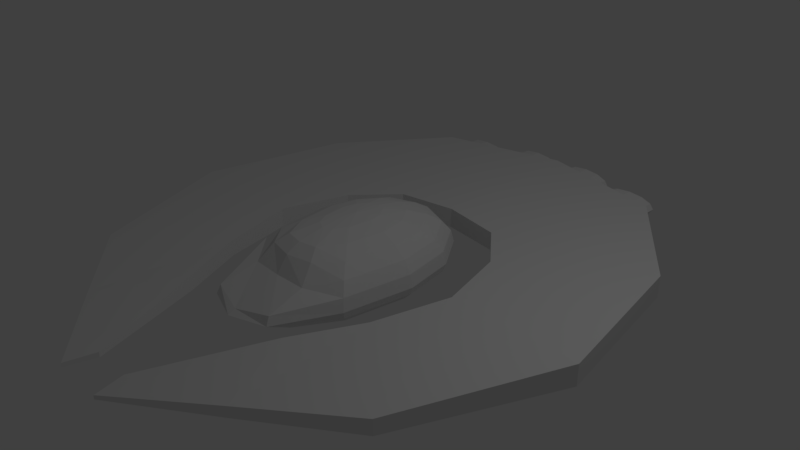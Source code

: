 # Source: spaceship4.blend  (saved by Blender 2.78.0; exported with 4.5.12 LTS)
import bpy
from mathutils import Matrix  # noqa: F401  (used for matrix-valued properties, if any)

bpy.ops.wm.read_factory_settings(use_empty=True)
scene = bpy.context.scene
scene.name = 'Scene'

# ---- collections
col_collection_1 = bpy.data.collections.new('Collection 1'); scene.collection.children.link(col_collection_1)

# ---- materials (node trees are filled in below, after node groups)
mat_glass_tinted = bpy.data.materials.new('Glass_Tinted')
mat_glass_tinted.alpha_threshold = 0.0
mat_glass_tinted.use_transparent_shadow = False
mat_glass_tinted.roughness = 0.5
mat_glass_tinted.line_color = (0.0, 0.0, 0.0, 1.0)
mat_chrome = bpy.data.materials.new('Chrome')
mat_chrome.alpha_threshold = 0.0
mat_chrome.use_transparent_shadow = False
mat_chrome.roughness = 0.5

# ---- material node trees

# ---- world
world_world = bpy.data.worlds.new('World'); scene.world = world_world
world_world.color = (0.05088, 0.05088, 0.05088)
world_world.use_sun_shadow = False
world_world.sun_shadow_jitter_overblur = 0.0
world_world.cycles.sampling_method = 'MANUAL'

# ---- cameras
cam_camera = bpy.data.cameras.new('Camera')
cam_camera.clip_end = 100.0
cam_camera.lens = 35.0
cam_camera.sensor_width = 32.0
cam_camera.sensor_height = 18.0
cam_camera.ortho_scale = 7.314
cam_camera.dof.focus_distance = 0.0
cam_camera.dof.aperture_fstop = 128.0

# ---- lights
light_lamp = bpy.data.lights.new('Lamp', 'POINT')
light_lamp.transmission_factor = 0.0
light_lamp.cutoff_distance = 30.0
light_lamp.energy = 100.0
light_lamp.shadow_buffer_clip_start = 1.001
light_lamp.shadow_soft_size = 0.1
light_lamp.shadow_maximum_resolution = 0.006
light_lamp.use_absolute_resolution = True

# ---- meshes
me_cube = bpy.data.meshes.new('Cube')
me_cube.from_pydata([(1.0, 1.079, -1.0), (1.0, -1.079, -1.0), (-1.0, -1.079, -1.0), (-1.0, 1.079, -1.0), (1.0, 1.079, 1.0), (1.0, -1.079, 1.0), (-1.0, -1.079, 1.0), (-1.0, 1.079, 1.0), (0.0, 0.1775, 0.6383), (0.0, 0.8222, 0.4672), (0.0, 1.194, 0.171), (0.0, 0.5244, -0.3507), (0.1294, 0.1277, 0.6383), (0.25, 0.428, 0.5722), (0.3536, 0.686, 0.4672), (0.433, 0.8839, 0.3304), (0.483, 1.008, 0.171), (0.5, 1.051, 4.189e-08), (0.483, 1.008, -0.1048), (0.433, 0.8839, -0.2025), (0.3536, 0.686, -0.2864), (0.25, 0.428, -0.3507), (0.1294, 0.1277, -0.3912), (-3.372e-07, -0.1947, 0.6608), (0.2241, -0.008579, 0.6383), (0.433, 0.1648, 0.5722), (0.6124, 0.3138, 0.4672), (0.75, 0.428, 0.3304), (0.8365, 0.4999, 0.171), (0.866, 0.5244, 4.189e-08), (0.8365, 0.4999, -0.1048), (0.75, 0.428, -0.2025), (0.6124, 0.3138, -0.2864), (0.433, 0.1648, -0.3507), (0.2241, -0.008578, -0.3912), (0.2588, -0.1947, 0.6383), (0.5, -0.1947, 0.5722), (0.7071, -0.1947, 0.4672), (0.866, -0.1947, 0.3304), (0.9659, -0.1947, 0.171), (1.0, -0.1947, 4.189e-08), (0.9659, -0.1947, -0.1048), (0.866, -0.1947, -0.2025), (0.7071, -0.1947, -0.2864), (0.5, -0.1947, -0.3507), (0.2588, -0.1947, -0.3912), (0.2241, -0.5047, 0.6383), (0.433, -0.7171, 0.5722), (0.6124, -0.8994, 0.4672), (0.75, -1.039, 0.3304), (0.8365, -1.127, 0.171), (0.866, -1.157, 4.189e-08), (0.8365, -1.127, -0.1048), (0.75, -1.039, -0.2025), (0.6124, -0.8994, -0.2864), (0.433, -0.7171, -0.3507), (0.2241, -0.5047, -0.3912), (0.1294, -0.6744, 0.6383), (0.25, -1.043, 0.5722), (0.3536, -1.203, 0.4672), (0.433, -1.407, 0.2463), (0.483, -1.914, 0.1113), (0.5, -1.966, 2.726e-08), (0.483, -1.756, -0.1048), (0.433, -1.603, -0.2025), (0.3536, -1.36, -0.2864), (0.25, -1.043, -0.3507), (0.1294, -0.6744, -0.3912), (6.458e-09, -0.7356, 0.6383), (-3.079e-08, -1.094, 0.5722), (-7.55e-08, -1.278, 0.4672), (-1.589e-08, -1.433, 0.2549), (-4.57e-08, -2.042, 0.04885), (-7.55e-08, -2.14, 1.197e-08), (-4.57e-08, -1.875, -0.1048), (-4.57e-08, -1.708, -0.2025), (-4.57e-08, -1.441, -0.2864), (-6.06e-08, -1.162, -0.3507), (6.458e-09, -0.7356, -0.3912), (-0.1294, -0.6744, 0.6383), (-0.25, -1.043, 0.5722), (-0.3536, -1.203, 0.4672), (-0.433, -1.407, 0.2463), (-0.483, -1.914, 0.1113), (-0.5, -1.966, 2.726e-08), (-0.483, -1.756, -0.1048), (-0.433, -1.603, -0.2025), (-0.3536, -1.36, -0.2864), (-0.25, -1.043, -0.3507), (-0.1294, -0.6744, -0.3912), (-0.2241, -0.5047, 0.6383), (-0.433, -0.717, 0.5722), (-0.6124, -0.8994, 0.4672), (-0.75, -1.039, 0.3304), (-0.8365, -1.127, 0.171), (-0.866, -1.157, 4.189e-08), (-0.8365, -1.127, -0.1048), (-0.75, -1.039, -0.2025), (-0.6124, -0.8994, -0.2864), (-0.433, -0.7171, -0.3507), (-0.2241, -0.5047, -0.3912), (-0.2588, -0.1947, 0.6383), (-0.5, -0.1947, 0.5722), (-0.7071, -0.1947, 0.4672), (-0.866, -0.1947, 0.3304), (-0.9659, -0.1947, 0.171), (-1.0, -0.1947, 4.189e-08), (-0.9659, -0.1947, -0.1048), (-0.866, -0.1947, -0.2025), (-0.7071, -0.1947, -0.2864), (-0.5, -0.1947, -0.3507), (-0.2588, -0.1947, -0.3912), (-0.2241, -0.008579, 0.6383), (-0.433, 0.1648, 0.5722), (-0.6124, 0.3138, 0.4672), (-0.75, 0.428, 0.3304), (-0.8365, 0.4999, 0.171), (-0.866, 0.5244, 4.189e-08), (-0.8365, 0.4999, -0.1048), (-0.75, 0.428, -0.2025), (-0.6124, 0.3138, -0.2864), (-0.433, 0.1648, -0.3507), (-0.2241, -0.008578, -0.3912), (-0.1294, 0.1277, 0.6383), (-0.25, 0.428, 0.5722), (-0.3536, 0.686, 0.4672), (-0.433, 0.8839, 0.3304), (-0.483, 1.008, 0.171), (-0.5, 1.051, 4.189e-08), (-0.483, 1.008, -0.1048), (-0.433, 0.8839, -0.2025), (-0.3536, 0.686, -0.2864), (-0.25, 0.428, -0.3507), (-0.1294, 0.1277, -0.3912), (8.841e-08, 0.5244, 0.5722), (1.033e-07, 1.051, 0.3304), (2.225e-07, 1.243, 4.189e-08), (1.033e-07, 1.194, -0.1048), (1.033e-07, 1.051, -0.2025), (1.391e-08, 0.8222, -0.2864), (2.136e-08, 0.1775, -0.3912), (0.0, -0.1947, -0.405), (-0.8414, 1.399, 0.1287), (-0.8414, 1.399, -0.1287), (2.666e-09, 1.572, 0.1561), (2.666e-09, 0.8077, 0.1561), (0.07803, 1.572, 0.1352), (0.07803, 0.8077, 0.1352), (0.1352, 1.572, 0.07803), (0.1352, 0.8077, 0.07803), (0.1561, 1.572, -3.643e-08), (0.1561, 0.8077, -5.084e-08), (0.1352, 1.572, -0.07803), (0.1352, 0.8077, -0.07803), (0.07803, 1.572, -0.1352), (0.07803, 0.8077, -0.1352), (1.392e-08, 1.572, -0.1561), (1.392e-08, 0.8077, -0.1561), (-0.07803, 1.572, -0.1352), (-0.07803, 0.8077, -0.1352), (-0.1352, 1.572, -0.07803), (-0.1352, 0.8077, -0.07803), (-0.1561, 1.572, -9.408e-08), (-0.1561, 0.8077, -1.085e-07), (-0.1352, 1.572, 0.07803), (-0.1352, 0.8077, 0.07803), (-0.07803, 1.572, 0.1352), (-0.07803, 0.8077, 0.1352), (-1.853, 3.477, -0.1835), (-1.853, 3.477, 0.1835), (-1.36, 0.7955, -0.1293), (-1.36, 0.7955, 0.1293), (-3.012, 1.976, -0.1502), (-3.012, 1.976, 0.1502), (0.0, 1.528, 0.1406), (0.0, 1.528, -0.1406), (0.0, 3.896, 0.2004), (0.0, 3.896, -0.2004), (-3.412, -0.1801, -0.1415), (-1.625, -0.1715, -0.1363), (-1.625, -0.1715, 0.1363), (-3.412, -0.1801, 0.1415), (-2.589, -2.247, -0.1014), (-1.342, -1.18, -0.1084), (-1.342, -1.18, 0.1084), (-2.589, -2.247, 0.1014), (-1.464, -3.107, -0.07152), (-0.9215, -2.06, -0.1048), (-0.9215, -2.06, 0.1048), (-1.464, -3.107, 0.07152), (-0.3692, -3.936, -0.02611), (-0.2752, -3.561, -0.03445), (-0.2752, -3.561, 0.03445), (-0.3692, -3.936, 0.02611), (0.8414, 1.399, 0.1287), (0.8414, 1.399, -0.1287), (1.853, 3.477, -0.1835), (1.853, 3.477, 0.1835), (1.36, 0.7955, -0.1293), (1.36, 0.7955, 0.1293), (3.012, 1.976, -0.1502), (3.012, 1.976, 0.1502), (0.0, 1.528, 0.1406), (0.0, 1.528, -0.1406), (0.0, 3.896, 0.2004), (0.0, 3.896, -0.2004), (3.412, -0.1801, -0.1415), (1.625, -0.1715, -0.1363), (1.625, -0.1715, 0.1363), (3.412, -0.1801, 0.1415), (2.589, -2.247, -0.1014), (1.342, -1.18, -0.1084), (1.342, -1.18, 0.1084), (2.589, -2.247, 0.1014), (1.464, -3.107, -0.07152), (0.9215, -2.06, -0.1048), (0.9215, -2.06, 0.1048), (1.464, -3.107, 0.07152), (0.3692, -3.936, -0.02611), (0.2752, -3.561, -0.03445), (0.2752, -3.561, 0.03445), (0.3692, -3.936, 0.02611), (-1.369, 3.419, 0.1479), (-1.369, 3.808, 0.1479), (-0.4631, 4.009, 0.163), (-0.4631, 3.62, 0.163), (-0.2586, 4.009, 0.1411), (-0.2586, 3.62, 0.1411), (-0.109, 4.009, 0.08149), (-0.109, 3.62, 0.08149), (-0.05421, 4.009, 3.261e-07), (-0.05421, 3.62, 3.164e-07), (-0.109, 4.009, -0.08149), (-0.109, 3.62, -0.08149), (-0.2586, 4.009, -0.1411), (-0.2586, 3.62, -0.1411), (-0.4631, 4.009, -0.163), (-0.4631, 3.62, -0.163), (-0.6675, 4.009, -0.1411), (-0.6675, 3.62, -0.1411), (-0.8171, 4.009, -0.08149), (-0.8171, 3.62, -0.08149), (-0.8719, 4.009, 2.484e-07), (-0.8719, 3.62, 2.484e-07), (-0.8171, 4.009, 0.08149), (-0.8171, 3.62, 0.08149), (-0.6675, 4.009, 0.1411), (-0.6675, 3.62, 0.1411), (-1.164, 3.808, 0.1281), (-1.164, 3.419, 0.1281), (-1.015, 3.808, 0.07397), (-1.015, 3.419, 0.07397), (-0.96, 3.808, 2.96e-07), (-0.96, 3.419, 2.872e-07), (-1.015, 3.808, -0.07397), (-1.015, 3.419, -0.07397), (-1.164, 3.808, -0.1281), (-1.164, 3.419, -0.1281), (-1.369, 3.808, -0.1479), (-1.369, 3.419, -0.1479), (-1.573, 3.808, -0.1281), (-1.573, 3.419, -0.1281), (-1.723, 3.808, -0.07397), (-1.723, 3.419, -0.07397), (-1.778, 3.808, 2.255e-07), (-1.778, 3.419, 2.255e-07), (-1.723, 3.808, 0.07397), (-1.723, 3.419, 0.07397), (-1.573, 3.808, 0.1281), (-1.573, 3.419, 0.1281), (1.369, 3.419, 0.1479), (1.369, 3.808, 0.1479), (0.4631, 4.009, 0.163), (0.4631, 3.62, 0.163), (0.2586, 4.009, 0.1411), (0.2586, 3.62, 0.1411), (0.109, 4.009, 0.08149), (0.109, 3.62, 0.08149), (0.05421, 4.009, 3.261e-07), (0.05421, 3.62, 3.164e-07), (0.109, 4.009, -0.08149), (0.109, 3.62, -0.08149), (0.2586, 4.009, -0.1411), (0.2586, 3.62, -0.1411), (0.4631, 4.009, -0.163), (0.4631, 3.62, -0.163), (0.6675, 4.009, -0.1411), (0.6675, 3.62, -0.1411), (0.8171, 4.009, -0.08149), (0.8171, 3.62, -0.08149), (0.8719, 4.009, 2.484e-07), (0.8719, 3.62, 2.484e-07), (0.8171, 4.009, 0.08149), (0.8171, 3.62, 0.08149), (0.6675, 4.009, 0.1411), (0.6675, 3.62, 0.1411), (1.164, 3.808, 0.1281), (1.164, 3.419, 0.1281), (1.015, 3.808, 0.07397), (1.015, 3.419, 0.07397), (0.96, 3.808, 2.96e-07), (0.96, 3.419, 2.872e-07), (1.015, 3.808, -0.07397), (1.015, 3.419, -0.07397), (1.164, 3.808, -0.1281), (1.164, 3.419, -0.1281), (1.369, 3.808, -0.1479), (1.369, 3.419, -0.1479), (1.573, 3.808, -0.1281), (1.573, 3.419, -0.1281), (1.723, 3.808, -0.07397), (1.723, 3.419, -0.07397), (1.778, 3.808, 2.255e-07), (1.778, 3.419, 2.255e-07), (1.723, 3.808, 0.07397), (1.723, 3.419, 0.07397), (1.573, 3.808, 0.1281), (1.573, 3.419, 0.1281), (-1.518, 3.808, -0.09348), (-1.627, 3.808, -0.05397), (-0.4631, 4.009, 0.1189), (-0.3139, 4.009, 0.103), (-1.071, 3.808, 2.908e-07), (-1.111, 3.808, -0.05397), (-0.2047, 4.009, 0.05946), (-0.1647, 4.009, 3.2e-07), (-1.369, 3.808, -0.1079), (-0.2047, 4.009, -0.05946), (-1.111, 3.808, 0.05397), (-0.3139, 4.009, -0.103), (-0.4631, 4.009, -0.1189), (-1.22, 3.808, -0.09348), (-0.6122, 4.009, -0.103), (-1.22, 3.808, 0.09349), (-0.7214, 4.009, -0.05946), (-0.7614, 4.009, 2.633e-07), (-0.7214, 4.009, 0.05946), (-0.6122, 4.009, 0.103), (-1.369, 3.808, 0.1079), (-1.667, 3.808, 2.393e-07), (-1.627, 3.808, 0.05397), (-1.518, 3.808, 0.09349), (1.518, 3.808, -0.09348), (1.627, 3.808, -0.05397), (0.4631, 4.009, 0.1189), (0.3139, 4.009, 0.103), (1.071, 3.808, 2.905e-07), (1.111, 3.808, -0.05397), (0.2047, 4.009, 0.05946), (0.1647, 4.009, 3.197e-07), (1.369, 3.808, -0.1079), (0.2047, 4.009, -0.05946), (1.111, 3.808, 0.05397), (0.3139, 4.009, -0.103), (0.4631, 4.009, -0.1189), (1.22, 3.808, -0.09348), (0.6122, 4.009, -0.103), (1.22, 3.808, 0.09349), (0.7214, 4.009, -0.05946), (0.7614, 4.009, 2.63e-07), (0.7214, 4.009, 0.05946), (0.6122, 4.009, 0.103), (1.369, 3.808, 0.1079), (1.667, 3.808, 2.39e-07), (1.627, 3.808, 0.05397), (1.518, 3.808, 0.09349), (-1.518, 3.653, -0.09348), (-1.627, 3.653, -0.05397), (-0.4631, 3.855, 0.1189), (-0.3139, 3.855, 0.103), (-1.071, 3.653, 2.908e-07), (-1.111, 3.653, -0.05397), (-0.2047, 3.855, 0.05946), (-0.1647, 3.855, 2.872e-07), (-1.369, 3.653, -0.1079), (-0.2047, 3.855, -0.05946), (-1.111, 3.653, 0.05397), (-0.3139, 3.855, -0.103), (-0.4631, 3.855, -0.1189), (-1.22, 3.653, -0.09348), (-0.6122, 3.855, -0.103), (-1.22, 3.653, 0.09349), (-0.7214, 3.855, -0.05946), (-0.7614, 3.855, 2.305e-07), (-0.7214, 3.855, 0.05946), (-0.6122, 3.855, 0.103), (-1.369, 3.653, 0.1079), (-1.667, 3.653, 2.393e-07), (-1.627, 3.653, 0.05397), (-1.518, 3.653, 0.09349), (1.518, 3.653, -0.09348), (1.627, 3.653, -0.05397), (0.4631, 3.855, 0.1189), (0.3139, 3.855, 0.103), (1.071, 3.653, 4.352e-07), (1.111, 3.653, -0.05397), (0.2047, 3.855, 0.05946), (0.1647, 3.855, 3.197e-07), (1.369, 3.653, -0.1079), (0.2047, 3.855, -0.05946), (1.111, 3.653, 0.05397), (0.3139, 3.855, -0.103), (0.4631, 3.855, -0.1189), (1.22, 3.653, -0.09348), (0.6122, 3.855, -0.103), (1.22, 3.653, 0.09349), (0.7214, 3.855, -0.05946), (0.7614, 3.855, 2.63e-07), (0.7214, 3.855, 0.05946), (0.6122, 3.855, 0.103), (1.369, 3.653, 0.1079), (1.667, 3.653, 3.837e-07), (1.627, 3.653, 0.05397), (1.518, 3.653, 0.09349), (-1.477, 3.653, -0.06792), (-1.557, 3.653, -0.03921), (-0.4631, 3.855, 0.0864), (-0.3547, 3.855, 0.07482), (-1.152, 3.653, 2.871e-07), (-1.181, 3.653, -0.03921), (-0.2754, 3.855, 0.0432), (-0.2463, 3.855, 2.825e-07), (-1.369, 3.653, -0.07842), (-0.2754, 3.855, -0.0432), (-1.181, 3.653, 0.03921), (-0.3547, 3.855, -0.07482), (-0.4631, 3.855, -0.0864), (-1.261, 3.653, -0.06792), (-0.5714, 3.855, -0.07482), (-1.261, 3.653, 0.06792), (-0.6507, 3.855, -0.0432), (-0.6798, 3.855, 2.413e-07), (-0.6507, 3.855, 0.0432), (-0.5714, 3.855, 0.07482), (-1.369, 3.653, 0.07842), (-1.586, 3.653, 2.497e-07), (-1.557, 3.653, 0.03921), (-1.477, 3.653, 0.06792), (1.477, 3.653, -0.06792), (1.557, 3.653, -0.03921), (0.4631, 3.855, 0.0864), (0.3547, 3.855, 0.07482), (1.152, 3.653, 4.314e-07), (1.181, 3.653, -0.03921), (0.2754, 3.855, 0.0432), (0.2463, 3.855, 3.161e-07), (1.369, 3.653, -0.07842), (0.2754, 3.855, -0.0432), (1.181, 3.653, 0.03921), (0.3547, 3.855, -0.07482), (0.4631, 3.855, -0.0864), (1.261, 3.653, -0.06792), (0.5714, 3.855, -0.07482), (1.261, 3.653, 0.06792), (0.6507, 3.855, -0.0432), (0.6798, 3.855, 2.749e-07), (0.6507, 3.855, 0.0432), (0.5714, 3.855, 0.07482), (1.369, 3.653, 0.07842), (1.586, 3.653, 3.94e-07), (1.557, 3.653, 0.03921), (1.477, 3.653, 0.06792), (-1.477, 3.867, -0.06792), (-1.557, 3.867, -0.03921), (-0.4631, 4.068, 0.0864), (-0.3547, 4.068, 0.07482), (-1.152, 3.867, 3.819e-07), (-1.181, 3.867, -0.03921), (-0.2754, 4.068, 0.0432), (-0.2463, 4.068, 1.963e-07), (-1.369, 3.867, -0.07842), (-0.2754, 4.068, -0.0432), (-1.181, 3.867, 0.03921), (-0.3547, 4.068, -0.07482), (-0.4631, 4.068, -0.0864), (-1.261, 3.867, -0.06792), (-0.5714, 4.068, -0.07482), (-1.261, 3.867, 0.06792), (-0.6507, 4.068, -0.0432), (-0.6798, 4.068, 1.551e-07), (-0.6507, 4.068, 0.0432), (-0.5714, 4.068, 0.07482), (-1.369, 3.867, 0.07842), (-1.586, 3.867, 3.445e-07), (-1.557, 3.867, 0.03921), (-1.477, 3.867, 0.06792), (1.477, 3.867, -0.06792), (1.557, 3.867, -0.03921), (0.4631, 4.068, 0.0864), (0.3547, 4.068, 0.07482), (1.152, 3.867, 3.365e-07), (1.181, 3.867, -0.03921), (0.2754, 4.068, 0.0432), (0.2463, 4.068, 4.022e-07), (1.369, 3.867, -0.07842), (0.2754, 4.068, -0.0432), (1.181, 3.867, 0.03921), (0.3547, 4.068, -0.07482), (0.4631, 4.068, -0.0864), (1.261, 3.867, -0.06792), (0.5714, 4.068, -0.07482), (1.261, 3.867, 0.06792), (0.6507, 4.068, -0.0432), (0.6798, 4.068, 3.61e-07), (0.6507, 4.068, 0.0432), (0.5714, 4.068, 0.07482), (1.369, 3.867, 0.07842), (1.586, 3.867, 2.991e-07), (1.557, 3.867, 0.03921), (1.477, 3.867, 0.06792), (-1.438, 3.867, -0.04344), (-1.489, 3.867, -0.02508), (-0.4631, 4.068, 0.05527), (-0.3937, 4.068, 0.04786), (-1.23, 3.867, 3.774e-07), (-1.249, 3.867, -0.02508), (-0.343, 4.068, 0.02763), (-0.3244, 4.068, 1.916e-07), (-1.369, 3.867, -0.05017), (-0.343, 4.068, -0.02763), (-1.249, 3.867, 0.02508), (-0.3937, 4.068, -0.04786), (-0.4631, 4.068, -0.05527), (-1.3, 3.867, -0.04344), (-0.5324, 4.068, -0.04786), (-1.3, 3.867, 0.04345), (-0.5831, 4.068, -0.02763), (-0.6017, 4.068, 1.653e-07), (-0.5831, 4.068, 0.02763), (-0.5324, 4.068, 0.04786), (-1.369, 3.867, 0.05017), (-1.508, 3.867, 3.535e-07), (-1.489, 3.867, 0.02508), (-1.438, 3.867, 0.04345), (1.438, 3.867, -0.04344), (1.489, 3.867, -0.02508), (0.4631, 4.068, 0.05527), (0.3937, 4.068, 0.04786), (1.23, 3.867, 3.328e-07), (1.249, 3.867, -0.02508), (0.343, 4.068, 0.02763), (0.3244, 4.068, 3.991e-07), (1.369, 3.867, -0.05017), (0.343, 4.068, -0.02763), (1.249, 3.867, 0.02508), (0.3937, 4.068, -0.04786), (0.4631, 4.068, -0.05527), (1.3, 3.867, -0.04344), (0.5324, 4.068, -0.04786), (1.3, 3.867, 0.04345), (0.5831, 4.068, -0.02763), (0.6017, 4.068, 3.728e-07), (0.5831, 4.068, 0.02763), (0.5324, 4.068, 0.04786), (1.369, 3.867, 0.05017), (1.508, 3.867, 3.088e-07), (1.489, 3.867, 0.02508), (1.438, 3.867, 0.04344), (-1.438, 3.691, -0.04344), (-1.489, 3.691, -0.02508), (-0.4631, 3.892, 0.05527), (-0.3937, 3.892, 0.04786), (-1.23, 3.691, 1.861e-07), (-1.249, 3.691, -0.02508), (-0.343, 3.892, 0.02763), (-0.3244, 3.892, 4.521e-07), (-1.369, 3.691, -0.05017), (-0.343, 3.892, -0.02763), (-1.249, 3.691, 0.02508), (-0.3937, 3.892, -0.04786), (-0.4631, 3.892, -0.05527), (-1.3, 3.691, -0.04344), (-0.5324, 3.892, -0.04786), (-1.3, 3.691, 0.04344), (-0.5831, 3.892, -0.02763), (-0.6017, 3.892, 4.258e-07), (-0.5831, 3.892, 0.02763), (-0.5324, 3.892, 0.04786), (-1.369, 3.691, 0.05017), (-1.508, 3.691, 1.622e-07), (-1.489, 3.691, 0.02508), (-1.438, 3.691, 0.04344), (1.438, 3.691, -0.04344), (1.489, 3.691, -0.02508), (0.4631, 3.892, 0.05527), (0.3937, 3.892, 0.04786), (1.23, 3.691, 2.371e-07), (1.249, 3.691, -0.02508), (0.343, 3.892, 0.02763), (0.3244, 3.892, 8.332e-07), (1.369, 3.691, -0.05017), (0.343, 3.892, -0.02763), (1.249, 3.691, 0.02508), (0.3937, 3.892, -0.04786), (0.4631, 3.892, -0.05527), (1.3, 3.691, -0.04344), (0.5324, 3.892, -0.04786), (1.3, 3.691, 0.04344), (0.5831, 3.892, -0.02763), (0.6017, 3.892, 8.069e-07), (0.5831, 3.892, 0.02763), (0.5324, 3.892, 0.04786), (1.369, 3.691, 0.05017), (1.508, 3.691, 2.132e-07), (1.489, 3.691, 0.02508), (1.438, 3.691, 0.04344), (-1.399, 3.691, -0.01898), (-1.421, 3.691, -0.01096), (-0.4631, 3.892, 0.02414), (-0.4328, 3.892, 0.02091), (-1.308, 3.691, 1.815e-07), (-1.316, 3.691, -0.01096), (-0.4106, 3.892, 0.01207), (-0.4025, 3.892, 4.47e-07), (-1.369, 3.691, -0.02192), (-0.4106, 3.892, -0.01207), (-1.316, 3.691, 0.01096), (-0.4328, 3.892, -0.02091), (-0.4631, 3.892, -0.02414), (-1.339, 3.691, -0.01898), (-0.4933, 3.892, -0.02091), (-1.339, 3.691, 0.01898), (-0.5155, 3.892, -0.01207), (-0.5236, 3.892, 4.355e-07), (-0.5155, 3.892, 0.01207), (-0.4933, 3.892, 0.02091), (-1.369, 3.691, 0.02192), (-1.429, 3.691, 1.711e-07), (-1.421, 3.691, 0.01096), (-1.399, 3.691, 0.01898), (1.399, 3.691, -0.01898), (1.421, 3.691, -0.01096), (0.4631, 3.892, 0.02414), (0.4328, 3.892, 0.02091), (1.308, 3.691, 2.345e-07), (1.316, 3.691, -0.01096), (0.4106, 3.892, 0.01207), (0.4025, 3.892, 8.298e-07), (1.369, 3.691, -0.02192), (0.4106, 3.892, -0.01207), (1.316, 3.691, 0.01096), (0.4328, 3.892, -0.02091), (0.4631, 3.892, -0.02414), (1.339, 3.691, -0.01898), (0.4933, 3.892, -0.02091), (1.339, 3.691, 0.01898), (0.5155, 3.892, -0.01207), (0.5236, 3.892, 8.183e-07), (0.5155, 3.892, 0.01207), (0.4933, 3.892, 0.02091), (1.369, 3.691, 0.02192), (1.429, 3.691, 2.241e-07), (1.421, 3.691, 0.01096), (1.399, 3.691, 0.01898), (-1.392, 3.928, -0.01434), (-1.408, 3.928, -0.008278), (-0.4631, 4.129, 0.01824), (-0.4402, 4.129, 0.0158), (-1.323, 3.928, 1.807e-07), (-1.329, 3.928, -0.008278), (-0.4234, 4.129, 0.009121), (-0.4173, 4.129, 7.284e-07), (-1.369, 3.928, -0.01656), (-0.4234, 4.129, -0.00912), (-1.329, 3.928, 0.008279), (-0.4402, 4.129, -0.0158), (-0.4631, 4.129, -0.01824), (-1.346, 3.928, -0.01434), (-0.4859, 4.129, -0.0158), (-1.346, 3.928, 0.01434), (-0.5027, 4.129, -0.00912), (-0.5088, 4.129, 7.197e-07), (-0.5027, 4.129, 0.009121), (-0.4859, 4.129, 0.0158), (-1.369, 3.928, 0.01656), (-1.415, 3.928, 1.728e-07), (-1.408, 3.928, 0.008279), (-1.392, 3.928, 0.01434), (1.392, 3.928, -0.01434), (1.408, 3.928, -0.008279), (0.4631, 4.129, 0.01824), (0.4402, 4.129, 0.0158), (1.323, 3.928, -7.674e-08), (1.329, 3.928, -0.008279), (0.4234, 4.129, 0.009121), (0.4173, 4.129, 8.293e-07), (1.369, 3.928, -0.01656), (0.4234, 4.129, -0.009119), (1.329, 3.928, 0.008278), (0.4402, 4.129, -0.0158), (0.4631, 4.129, -0.01824), (1.346, 3.928, -0.01434), (0.4859, 4.129, -0.0158), (1.346, 3.928, 0.01434), (0.5027, 4.129, -0.009119), (0.5088, 4.129, 8.206e-07), (0.5027, 4.129, 0.009121), (0.4859, 4.129, 0.0158), (1.369, 3.928, 0.01656), (1.415, 3.928, -8.464e-08), (1.408, 3.928, 0.008278), (1.392, 3.928, 0.01434)], [], [(9, 134, 13, 14), (11, 139, 20, 21), (137, 136, 17, 18), (135, 9, 14, 15), (140, 11, 21, 22), (8, 23, 12), (138, 137, 18, 19), (10, 135, 15, 16), (141, 140, 22), (134, 8, 12, 13), (139, 138, 19, 20), (136, 10, 16, 17), (12, 23, 24), (19, 18, 30, 31), (16, 15, 27, 28), (141, 22, 34), (13, 12, 24, 25), (20, 19, 31, 32), (17, 16, 28, 29), (14, 13, 25, 26), (21, 20, 32, 33), (18, 17, 29, 30), (15, 14, 26, 27), (22, 21, 33, 34), (33, 32, 43, 44), (30, 29, 40, 41), (27, 26, 37, 38), (34, 33, 44, 45), (24, 23, 35), (31, 30, 41, 42), (28, 27, 38, 39), (141, 34, 45), (25, 24, 35, 36), (32, 31, 42, 43), (29, 28, 39, 40), (26, 25, 36, 37), (36, 35, 46, 47), (43, 42, 53, 54), (40, 39, 50, 51), (37, 36, 47, 48), (44, 43, 54, 55), (41, 40, 51, 52), (38, 37, 48, 49), (45, 44, 55, 56), (35, 23, 46), (42, 41, 52, 53), (39, 38, 49, 50), (141, 45, 56), (56, 55, 66, 67), (46, 23, 57), (53, 52, 63, 64), (50, 49, 60, 61), (141, 56, 67), (47, 46, 57, 58), (54, 53, 64, 65), (51, 50, 61, 62), (48, 47, 58, 59), (55, 54, 65, 66), (52, 51, 62, 63), (49, 48, 59, 60), (59, 58, 69, 70), (66, 65, 76, 77), (63, 62, 73, 74), (60, 59, 70, 71), (67, 66, 77, 78), (57, 23, 68), (64, 63, 74, 75), (61, 60, 71, 72), (141, 67, 78), (58, 57, 68, 69), (65, 64, 75, 76), (62, 61, 72, 73), (141, 78, 89), (69, 68, 79, 80), (76, 75, 86, 87), (73, 72, 83, 84), (70, 69, 80, 81), (77, 76, 87, 88), (74, 73, 84, 85), (71, 70, 81, 82), (78, 77, 88, 89), (68, 23, 79), (75, 74, 85, 86), (72, 71, 82, 83), (82, 81, 92, 93), (89, 88, 99, 100), (79, 23, 90), (86, 85, 96, 97), (83, 82, 93, 94), (141, 89, 100), (80, 79, 90, 91), (87, 86, 97, 98), (84, 83, 94, 95), (81, 80, 91, 92), (88, 87, 98, 99), (85, 84, 95, 96), (92, 91, 102, 103), (99, 98, 109, 110), (96, 95, 106, 107), (93, 92, 103, 104), (100, 99, 110, 111), (90, 23, 101), (97, 96, 107, 108), (94, 93, 104, 105), (141, 100, 111), (91, 90, 101, 102), (98, 97, 108, 109), (95, 94, 105, 106), (105, 104, 115, 116), (141, 111, 122), (102, 101, 112, 113), (109, 108, 119, 120), (106, 105, 116, 117), (103, 102, 113, 114), (110, 109, 120, 121), (107, 106, 117, 118), (104, 103, 114, 115), (111, 110, 121, 122), (101, 23, 112), (108, 107, 118, 119), (115, 114, 125, 126), (122, 121, 132, 133), (112, 23, 123), (119, 118, 129, 130), (116, 115, 126, 127), (141, 122, 133), (113, 112, 123, 124), (120, 119, 130, 131), (117, 116, 127, 128), (114, 113, 124, 125), (121, 120, 131, 132), (118, 117, 128, 129), (128, 127, 10, 136), (125, 124, 134, 9), (132, 131, 139, 11), (129, 128, 136, 137), (126, 125, 9, 135), (133, 132, 11, 140), (123, 23, 8), (130, 129, 137, 138), (127, 126, 135, 10), (141, 133, 140), (124, 123, 8, 134), (131, 130, 138, 139), (176, 169, 142, 174), (169, 168, 172, 173), (175, 174, 142, 143), (142, 169, 173, 171), (143, 142, 171, 170), (168, 143, 170, 172), (168, 169, 176, 177), (173, 172, 178, 181), (168, 177, 175, 143), (177, 176, 174, 175), (180, 181, 185, 184), (170, 171, 180, 179), (172, 170, 179, 178), (171, 173, 181, 180), (185, 182, 186, 189), (178, 179, 183, 182), (181, 178, 182, 185), (179, 180, 184, 183), (187, 188, 192, 191), (183, 184, 188, 187), (184, 185, 189, 188), (182, 183, 187, 186), (191, 192, 193, 190), (188, 189, 193, 192), (186, 187, 191, 190), (189, 186, 190, 193), (204, 202, 194, 197), (197, 201, 200, 196), (203, 195, 194, 202), (194, 199, 201, 197), (195, 198, 199, 194), (196, 200, 198, 195), (196, 205, 204, 197), (201, 209, 206, 200), (196, 195, 203, 205), (205, 203, 202, 204), (208, 212, 213, 209), (198, 207, 208, 199), (200, 206, 207, 198), (199, 208, 209, 201), (213, 217, 214, 210), (206, 210, 211, 207), (209, 213, 210, 206), (207, 211, 212, 208), (215, 219, 220, 216), (211, 215, 216, 212), (212, 216, 217, 213), (210, 214, 215, 211), (219, 218, 221, 220), (216, 220, 221, 217), (214, 218, 219, 215), (217, 221, 218, 214), (278, 280, 281, 279), (249, 222, 269, 267, 265, 263, 261, 259, 257, 255, 253, 251), (224, 225, 227, 226), (306, 308, 309, 307), (264, 265, 267, 266), (226, 227, 229, 228), (276, 278, 279, 277), (262, 263, 265, 264), (228, 229, 231, 230), (310, 312, 313, 311), (260, 261, 263, 262), (230, 231, 233, 232), (274, 276, 277, 275), (258, 259, 261, 260), (232, 233, 235, 234), (312, 314, 315, 313), (256, 257, 259, 258), (234, 235, 237, 236), (272, 274, 275, 273), (254, 255, 257, 256), (236, 237, 239, 238), (297, 299, 301, 303, 305, 307, 309, 311, 313, 315, 317, 270), (252, 253, 255, 254), (238, 239, 241, 240), (226, 228, 324, 321), (250, 251, 253, 252), (240, 241, 243, 242), (268, 269, 222, 223), (248, 249, 251, 250), (242, 243, 245, 244), (227, 225, 247, 245, 243, 241, 239, 237, 235, 233, 231, 229), (223, 222, 249, 248), (244, 245, 247, 246), (308, 310, 311, 309), (266, 267, 269, 268), (246, 247, 225, 224), (302, 300, 346, 347), (280, 282, 283, 281), (304, 306, 307, 305), (282, 284, 285, 283), (302, 304, 305, 303), (284, 286, 287, 285), (300, 302, 303, 301), (286, 288, 289, 287), (242, 244, 336, 335), (298, 300, 301, 299), (288, 290, 291, 289), (316, 271, 270, 317), (296, 298, 299, 297), (290, 292, 293, 291), (275, 277, 279, 281, 283, 285, 287, 289, 291, 293, 295, 273), (271, 296, 297, 270), (292, 294, 295, 293), (314, 316, 317, 315), (294, 272, 273, 295), (290, 288, 358, 359), (360, 359, 407, 408), (332, 334, 382, 380), (347, 346, 394, 395), (355, 347, 395, 403), (272, 294, 361, 344), (308, 306, 350, 342), (264, 266, 340, 339), (280, 278, 349, 351), (232, 234, 329, 327), (306, 304, 355, 350), (300, 298, 352, 346), (286, 284, 354, 356), (238, 240, 334, 332), (312, 310, 343, 363), (304, 302, 347, 355), (298, 296, 357, 352), (266, 268, 341, 340), (292, 290, 359, 360), (244, 246, 337, 336), (276, 274, 345, 348), (228, 230, 325, 324), (260, 262, 319, 318), (223, 248, 333, 338), (314, 312, 363, 364), (224, 226, 321, 320), (282, 280, 351, 353), (234, 236, 330, 329), (268, 223, 338, 341), (288, 286, 356, 358), (240, 242, 335, 334), (252, 254, 323, 322), (246, 224, 320, 337), (258, 260, 318, 326), (316, 314, 364, 365), (294, 292, 360, 361), (278, 276, 348, 349), (230, 232, 327, 325), (310, 308, 342, 343), (256, 258, 326, 331), (296, 271, 362, 357), (250, 252, 322, 328), (274, 272, 344, 345), (284, 282, 353, 354), (236, 238, 332, 330), (262, 264, 339, 319), (254, 256, 331, 323), (271, 316, 365, 362), (248, 250, 328, 333), (378, 380, 428, 426), (391, 390, 438, 439), (406, 404, 452, 454), (379, 374, 422, 427), (318, 319, 367, 366), (348, 345, 393, 396), (334, 335, 383, 382), (361, 360, 408, 409), (320, 321, 369, 368), (349, 348, 396, 397), (323, 331, 379, 371), (357, 362, 410, 405), (322, 323, 371, 370), (342, 350, 398, 390), (335, 336, 384, 383), (344, 361, 409, 392), (321, 324, 372, 369), (351, 349, 397, 399), (336, 337, 385, 384), (363, 343, 391, 411), (324, 325, 373, 372), (346, 352, 400, 394), (338, 333, 381, 386), (364, 363, 411, 412), (326, 318, 366, 374), (353, 351, 399, 401), (337, 320, 368, 385), (365, 364, 412, 413), (325, 327, 375, 373), (354, 353, 401, 402), (319, 339, 387, 367), (362, 365, 413, 410), (328, 322, 370, 376), (350, 355, 403, 398), (339, 340, 388, 387), (327, 329, 377, 375), (356, 354, 402, 404), (340, 341, 389, 388), (329, 330, 378, 377), (352, 357, 405, 400), (341, 338, 386, 389), (331, 326, 374, 379), (358, 356, 404, 406), (343, 342, 390, 391), (330, 332, 380, 378), (359, 358, 406, 407), (345, 344, 392, 393), (333, 328, 376, 381), (425, 426, 474, 473), (436, 437, 485, 484), (452, 450, 498, 500), (423, 425, 473, 471), (407, 406, 454, 455), (393, 392, 440, 441), (381, 376, 424, 429), (403, 395, 443, 451), (395, 394, 442, 443), (380, 382, 430, 428), (408, 407, 455, 456), (366, 367, 415, 414), (396, 393, 441, 444), (382, 383, 431, 430), (409, 408, 456, 457), (368, 369, 417, 416), (397, 396, 444, 445), (371, 379, 427, 419), (405, 410, 458, 453), (370, 371, 419, 418), (390, 398, 446, 438), (383, 384, 432, 431), (392, 409, 457, 440), (369, 372, 420, 417), (399, 397, 445, 447), (384, 385, 433, 432), (411, 391, 439, 459), (372, 373, 421, 420), (394, 400, 448, 442), (386, 381, 429, 434), (412, 411, 459, 460), (374, 366, 414, 422), (401, 399, 447, 449), (385, 368, 416, 433), (413, 412, 460, 461), (373, 375, 423, 421), (402, 401, 449, 450), (367, 387, 435, 415), (410, 413, 461, 458), (376, 370, 418, 424), (398, 403, 451, 446), (387, 388, 436, 435), (375, 377, 425, 423), (404, 402, 450, 452), (388, 389, 437, 436), (377, 378, 426, 425), (400, 405, 453, 448), (389, 386, 434, 437), (498, 497, 545, 546), (469, 471, 519, 517), (509, 508, 556, 557), (481, 464, 512, 529), (448, 453, 501, 496), (437, 434, 482, 485), (427, 422, 470, 475), (454, 452, 500, 502), (439, 438, 486, 487), (426, 428, 476, 474), (455, 454, 502, 503), (441, 440, 488, 489), (429, 424, 472, 477), (451, 443, 491, 499), (443, 442, 490, 491), (428, 430, 478, 476), (456, 455, 503, 504), (414, 415, 463, 462), (444, 441, 489, 492), (430, 431, 479, 478), (457, 456, 504, 505), (416, 417, 465, 464), (445, 444, 492, 493), (419, 427, 475, 467), (453, 458, 506, 501), (418, 419, 467, 466), (438, 446, 494, 486), (431, 432, 480, 479), (440, 457, 505, 488), (417, 420, 468, 465), (447, 445, 493, 495), (432, 433, 481, 480), (459, 439, 487, 507), (420, 421, 469, 468), (442, 448, 496, 490), (434, 429, 477, 482), (460, 459, 507, 508), (422, 414, 462, 470), (449, 447, 495, 497), (433, 416, 464, 481), (461, 460, 508, 509), (421, 423, 471, 469), (450, 449, 497, 498), (415, 435, 483, 463), (458, 461, 509, 506), (424, 418, 466, 472), (446, 451, 499, 494), (435, 436, 484, 483), (538, 544, 592, 586), (516, 517, 565, 564), (555, 535, 583, 603), (528, 529, 577, 576), (463, 483, 531, 511), (506, 509, 557, 554), (472, 466, 514, 520), (494, 499, 547, 542), (483, 484, 532, 531), (471, 473, 521, 519), (500, 498, 546, 548), (484, 485, 533, 532), (473, 474, 522, 521), (496, 501, 549, 544), (485, 482, 530, 533), (475, 470, 518, 523), (502, 500, 548, 550), (487, 486, 534, 535), (474, 476, 524, 522), (503, 502, 550, 551), (489, 488, 536, 537), (477, 472, 520, 525), (499, 491, 539, 547), (491, 490, 538, 539), (476, 478, 526, 524), (504, 503, 551, 552), (462, 463, 511, 510), (492, 489, 537, 540), (478, 479, 527, 526), (505, 504, 552, 553), (464, 465, 513, 512), (493, 492, 540, 541), (467, 475, 523, 515), (501, 506, 554, 549), (466, 467, 515, 514), (486, 494, 542, 534), (479, 480, 528, 527), (488, 505, 553, 536), (465, 468, 516, 513), (495, 493, 541, 543), (480, 481, 529, 528), (507, 487, 535, 555), (468, 469, 517, 516), (490, 496, 544, 538), (482, 477, 525, 530), (508, 507, 555, 556), (470, 462, 510, 518), (497, 495, 543, 545), (562, 563, 611, 610), (597, 602, 650, 645), (563, 571, 619, 611), (589, 588, 636, 637), (530, 525, 573, 578), (556, 555, 603, 604), (518, 510, 558, 566), (545, 543, 591, 593), (529, 512, 560, 577), (557, 556, 604, 605), (517, 519, 567, 565), (546, 545, 593, 594), (511, 531, 579, 559), (554, 557, 605, 602), (520, 514, 562, 568), (542, 547, 595, 590), (531, 532, 580, 579), (519, 521, 569, 567), (548, 546, 594, 596), (532, 533, 581, 580), (521, 522, 570, 569), (544, 549, 597, 592), (533, 530, 578, 581), (523, 518, 566, 571), (550, 548, 596, 598), (535, 534, 582, 583), (522, 524, 572, 570), (551, 550, 598, 599), (537, 536, 584, 585), (525, 520, 568, 573), (547, 539, 587, 595), (539, 538, 586, 587), (524, 526, 574, 572), (552, 551, 599, 600), (510, 511, 559, 558), (540, 537, 585, 588), (526, 527, 575, 574), (553, 552, 600, 601), (512, 513, 561, 560), (541, 540, 588, 589), (515, 523, 571, 563), (549, 554, 602, 597), (514, 515, 563, 562), (534, 542, 590, 582), (527, 528, 576, 575), (536, 553, 601, 584), (513, 516, 564, 561), (543, 541, 589, 591), (606, 607, 655, 654), (648, 647, 695, 696), (620, 622, 670, 668), (635, 634, 682, 683), (582, 590, 638, 630), (575, 576, 624, 623), (584, 601, 649, 632), (561, 564, 612, 609), (591, 589, 637, 639), (576, 577, 625, 624), (603, 583, 631, 651), (564, 565, 613, 612), (586, 592, 640, 634), (578, 573, 621, 626), (604, 603, 651, 652), (566, 558, 606, 614), (593, 591, 639, 641), (577, 560, 608, 625), (605, 604, 652, 653), (565, 567, 615, 613), (594, 593, 641, 642), (559, 579, 627, 607), (602, 605, 653, 650), (568, 562, 610, 616), (590, 595, 643, 638), (579, 580, 628, 627), (567, 569, 617, 615), (596, 594, 642, 644), (580, 581, 629, 628), (569, 570, 618, 617), (592, 597, 645, 640), (581, 578, 626, 629), (571, 566, 614, 619), (598, 596, 644, 646), (583, 582, 630, 631), (570, 572, 620, 618), (599, 598, 646, 647), (585, 584, 632, 633), (573, 568, 616, 621), (595, 587, 635, 643), (587, 586, 634, 635), (572, 574, 622, 620), (600, 599, 647, 648), (558, 559, 607, 606), (588, 585, 633, 636), (574, 575, 623, 622), (601, 600, 648, 649), (560, 561, 609, 608), (674, 669, 664, 658, 659, 667, 662, 654, 655, 675, 676, 677), (656, 657, 660, 661, 663, 665, 666, 668, 670, 671, 672, 673), (698, 701, 700, 699, 679, 678, 686, 691, 683, 682, 688, 693), (680, 697, 696, 695, 694, 692, 690, 689, 687, 685, 684, 681), (636, 633, 681, 684), (622, 623, 671, 670), (649, 648, 696, 697), (608, 609, 657, 656), (637, 636, 684, 685), (611, 619, 667, 659), (645, 650, 698, 693), (610, 611, 659, 658), (630, 638, 686, 678), (623, 624, 672, 671), (632, 649, 697, 680), (609, 612, 660, 657), (639, 637, 685, 687), (624, 625, 673, 672), (651, 631, 679, 699), (612, 613, 661, 660), (634, 640, 688, 682), (626, 621, 669, 674), (652, 651, 699, 700), (614, 606, 654, 662), (641, 639, 687, 689), (625, 608, 656, 673), (653, 652, 700, 701), (613, 615, 663, 661), (642, 641, 689, 690), (607, 627, 675, 655), (650, 653, 701, 698), (616, 610, 658, 664), (638, 643, 691, 686), (627, 628, 676, 675), (615, 617, 665, 663), (644, 642, 690, 692), (628, 629, 677, 676), (617, 618, 666, 665), (640, 645, 693, 688), (629, 626, 674, 677), (619, 614, 662, 667), (646, 644, 692, 694), (631, 630, 678, 679), (618, 620, 668, 666), (647, 646, 694, 695), (633, 632, 680, 681), (621, 616, 664, 669), (643, 635, 683, 691)])
me_cube.polygons.foreach_set('material_index', [1, 1, 1, 1, 1, 1, 1, 1, 1, 1, 1, 1, 1, 1, 1, 1, 1, 1, 1, 1, 1, 1, 1, 1, 1, 1, 1, 1, 1, 1, 1, 1, 1, 1, 1, 1, 1, 1, 1, 1, 1, 1, 1, 1, 1, 1, 1, 1, 1, 1, 1, 1, 1, 1, 1, 1, 0, 1, 1, 0, 0, 1, 1, 0, 1, 1, 1, 1, 1, 1, 1, 1, 1, 1, 1, 1, 0, 1, 1, 0, 1, 1, 1, 1, 0, 1, 1, 1, 1, 1, 1, 1, 1, 0, 1, 1, 1, 1, 1, 1, 1, 1, 1, 1, 1, 1, 1, 1, 1, 1, 1, 1, 1, 1, 1, 1, 1, 1, 1, 1, 1, 1, 1, 1, 1, 1, 1, 1, 1, 1, 1, 1, 1, 1, 1, 1, 1, 1, 1, 1, 1, 1, 1, 1, 1, 1, 1, 1, 1, 1, 1, 1, 1, 1, 1, 1, 1, 1, 1, 1, 1, 1, 1, 1, 1, 1, 1, 1, 1, 1, 1, 1, 1, 1, 1, 1, 1, 1, 1, 1, 1, 1, 1, 1, 1, 1, 1, 1, 1, 1, 1, 1, 1, 1, 1, 1, 1, 1, 1, 1, 1, 1, 1, 1, 1, 1, 1, 1, 1, 1, 1, 1, 1, 1, 1, 1, 1, 1, 1, 1, 1, 1, 1, 1, 1, 1, 1, 1, 1, 1, 1, 1, 1, 1, 1, 1, 1, 1, 1, 1, 1, 1, 1, 1, 1, 1, 1, 1, 1, 1, 1, 1, 1, 1, 1, 1, 1, 1, 1, 1, 1, 1, 1, 1, 1, 1, 1, 1, 1, 1, 1, 1, 1, 1, 1, 1, 1, 1, 1, 1, 1, 1, 1, 1, 1, 1, 1, 1, 1, 1, 1, 1, 1, 1, 1, 1, 1, 1, 1, 1, 1, 1, 1, 1, 1, 1, 1, 1, 1, 1, 1, 1, 1, 1, 1, 1, 1, 1, 1, 1, 1, 1, 1, 1, 1, 1, 1, 1, 1, 1, 1, 1, 1, 1, 1, 1, 1, 1, 1, 1, 1, 1, 1, 1, 1, 1, 1, 1, 1, 1, 1, 1, 1, 1, 1, 1, 1, 1, 1, 1, 1, 1, 1, 1, 1, 1, 1, 1, 1, 1, 1, 1, 1, 1, 1, 1, 1, 1, 1, 1, 1, 1, 1, 1, 1, 1, 1, 1, 1, 1, 1, 1, 1, 1, 1, 1, 1, 1, 1, 1, 1, 1, 1, 1, 1, 1, 1, 1, 1, 1, 1, 1, 1, 1, 1, 1, 1, 1, 1, 1, 1, 1, 1, 1, 1, 1, 1, 1, 1, 1, 1, 1, 1, 1, 1, 1, 1, 1, 1, 1, 1, 1, 1, 1, 1, 1, 1, 1, 1, 1, 1, 1, 1, 1, 1, 1, 1, 1, 1, 1, 1, 1, 1, 1, 1, 1, 1, 1, 1, 1, 1, 1, 1, 1, 1, 1, 1, 1, 1, 1, 1, 1, 1, 1, 1, 1, 1, 1, 1, 1, 1, 1, 1, 1, 1, 1, 1, 1, 1, 1, 1, 1, 1, 1, 1, 1, 1, 1, 1, 1, 1, 1, 1, 1, 1, 1, 1, 1, 1, 1, 1, 1, 1, 1, 1, 1, 1, 1, 1, 1, 1, 1, 1, 1, 1, 1, 1, 1, 1, 1, 1, 1, 1, 1, 1, 1, 1, 1, 1, 1, 1, 1, 1, 1, 1, 1, 1, 1, 1, 1, 1, 1, 1, 1, 1, 1, 1, 1, 1, 1, 1, 1, 1, 1, 1, 1, 1, 1, 1, 1, 1, 1, 1, 1, 1, 1, 1, 1, 1, 1, 1, 1, 1, 1, 1, 1, 1, 1, 1, 1, 1, 1, 1, 1, 1, 1, 1, 1, 1, 1, 1, 1, 1, 1, 1, 1, 1, 1, 1, 1, 1, 1, 1, 1, 1, 1, 1, 1, 1, 1, 1, 1, 1, 1, 1, 1])
me_cube.materials.append(mat_glass_tinted)
me_cube.materials.append(mat_chrome)
me_cube.use_remesh_preserve_volume = False
me_cube.use_remesh_preserve_attributes = False
me_cube.use_mirror_vertex_groups = False
me_cube.update()

# ---- objects
ob_cube = bpy.data.objects.new('Cube', me_cube)
ob_lamp = bpy.data.objects.new('Lamp', light_lamp)
ob_camera = bpy.data.objects.new('Camera', cam_camera)

# ---- transforms, parenting, visibility, modifiers, constraints
ob_cube.location = (0.0, 0.0, 0.0)
ob_cube.lock_rotations_4d = False
ob_cube.empty_display_type = 'ARROWS'
ob_cube.lineart.crease_threshold = 0.0
ob_lamp.location = (4.076, 1.005, 5.904)
ob_lamp.rotation_euler = (0.6503, 0.05522, 1.866)
ob_lamp.lock_rotations_4d = False
ob_lamp.empty_display_type = 'ARROWS'
ob_lamp.color = (0.0, 0.0, 0.0, 0.0)
ob_lamp.lineart.crease_threshold = 0.0
ob_camera.location = (7.481, -6.508, 5.344)
ob_camera.rotation_euler = (1.109, 0.0, 0.8149)
ob_camera.lock_rotations_4d = False
ob_camera.empty_display_type = 'ARROWS'
ob_camera.color = (0.0, 0.0, 0.0, 0.0)
ob_camera.display_type = 'WIRE'
ob_camera.lineart.crease_threshold = 0.0

# ---- collection membership
col_collection_1.objects.link(ob_cube)
col_collection_1.objects.link(ob_lamp)
col_collection_1.objects.link(ob_camera)

# ---- scene / render settings (as saved in the file)
scene.camera = ob_camera
scene.frame_start = 1; scene.frame_end = 250; scene.frame_set(1)
scene.render.engine = 'BLENDER_EEVEE_NEXT'
scene.render.resolution_percentage = 50
scene.render.dither_intensity = 0.0
scene.cycles.use_denoising = False
scene.cycles.samples = 128
scene.cycles.sampling_pattern = 'TABULATED_SOBOL'
scene.cycles.light_sampling_threshold = 0.0
scene.cycles.use_adaptive_sampling = False
scene.cycles.use_light_tree = False
scene.cycles.blur_glossy = 0.0
scene.cycles.sample_clamp_indirect = 0.0
scene.view_settings.view_transform = 'Standard'
bpy.context.view_layer.update()
